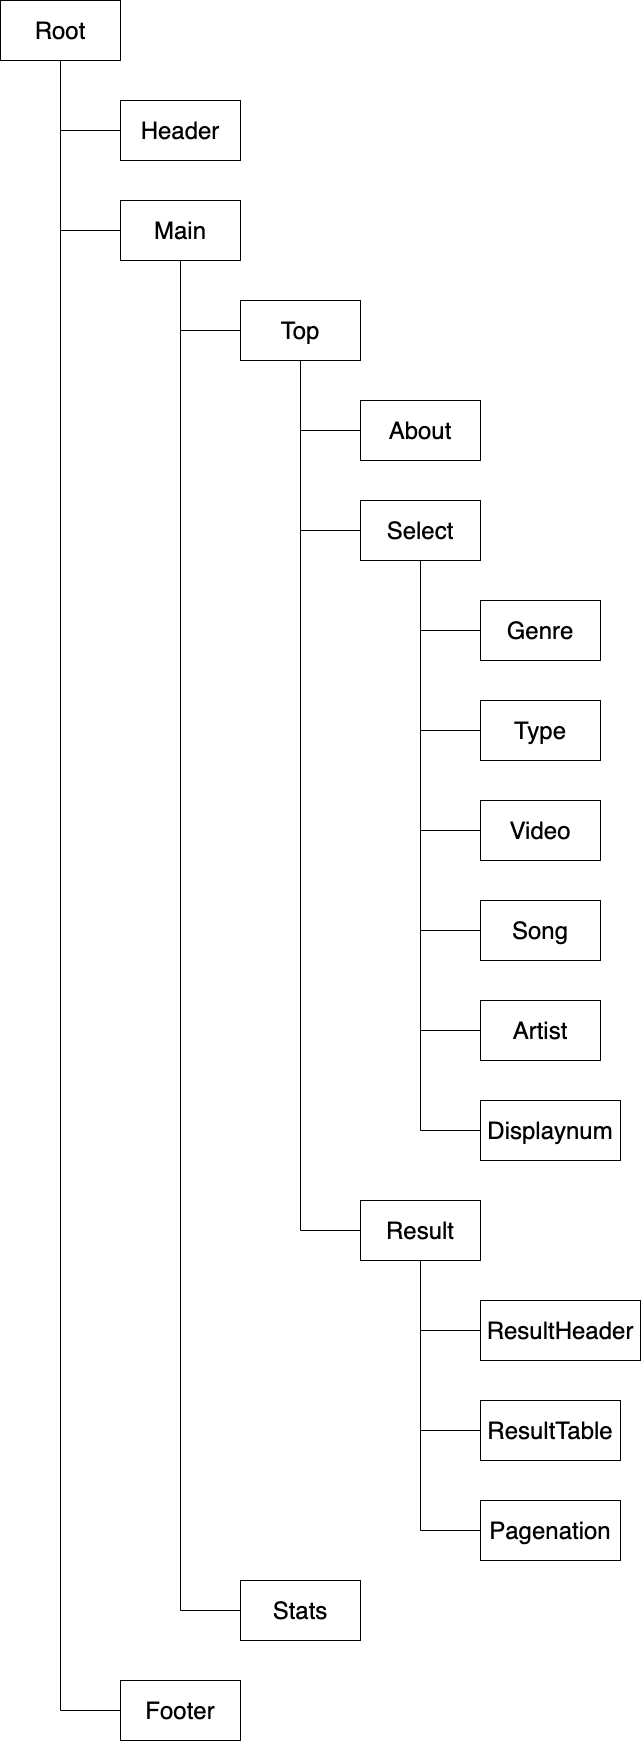

The diagram above was exported from draw.io. Its source (the exported page's mxGraphModel, read from the mxfile embedded in the PNG):
<mxGraphModel dx="2318" dy="1742" grid="1" gridSize="10" guides="1" tooltips="1" connect="1" arrows="1" fold="1" page="1" pageScale="1" pageWidth="827" pageHeight="1169" math="0" shadow="0">
  <root>
    <mxCell id="0" />
    <mxCell id="1" parent="0" />
    <mxCell id="x_tk3Eq_ubys9nP0Vp90-4" style="edgeStyle=orthogonalEdgeStyle;rounded=0;orthogonalLoop=1;jettySize=auto;html=1;exitX=0.5;exitY=1;exitDx=0;exitDy=0;entryX=0;entryY=0.5;entryDx=0;entryDy=0;endArrow=none;endFill=0;" parent="1" source="x_tk3Eq_ubys9nP0Vp90-1" target="x_tk3Eq_ubys9nP0Vp90-2" edge="1">
      <mxGeometry relative="1" as="geometry" />
    </mxCell>
    <mxCell id="x_tk3Eq_ubys9nP0Vp90-6" style="edgeStyle=orthogonalEdgeStyle;rounded=0;orthogonalLoop=1;jettySize=auto;html=1;exitX=0.5;exitY=1;exitDx=0;exitDy=0;entryX=0;entryY=0.5;entryDx=0;entryDy=0;endArrow=none;endFill=0;" parent="1" source="x_tk3Eq_ubys9nP0Vp90-1" target="x_tk3Eq_ubys9nP0Vp90-5" edge="1">
      <mxGeometry relative="1" as="geometry" />
    </mxCell>
    <mxCell id="x_tk3Eq_ubys9nP0Vp90-1" value="&lt;font style=&quot;font-size: 24px&quot;&gt;Root&lt;/font&gt;" style="rounded=0;whiteSpace=wrap;html=1;" parent="1" vertex="1">
      <mxGeometry x="80" y="160" width="120" height="60" as="geometry" />
    </mxCell>
    <mxCell id="x_tk3Eq_ubys9nP0Vp90-2" value="&lt;font style=&quot;font-size: 24px&quot;&gt;Header&lt;/font&gt;" style="rounded=0;whiteSpace=wrap;html=1;" parent="1" vertex="1">
      <mxGeometry x="200" y="260" width="120" height="60" as="geometry" />
    </mxCell>
    <mxCell id="x_tk3Eq_ubys9nP0Vp90-9" style="edgeStyle=orthogonalEdgeStyle;rounded=0;orthogonalLoop=1;jettySize=auto;html=1;exitX=0.5;exitY=1;exitDx=0;exitDy=0;entryX=0;entryY=0.5;entryDx=0;entryDy=0;endArrow=none;endFill=0;" parent="1" source="x_tk3Eq_ubys9nP0Vp90-5" target="x_tk3Eq_ubys9nP0Vp90-7" edge="1">
      <mxGeometry relative="1" as="geometry" />
    </mxCell>
    <mxCell id="x_tk3Eq_ubys9nP0Vp90-5" value="&lt;span style=&quot;font-size: 24px&quot;&gt;Main&lt;/span&gt;" style="rounded=0;whiteSpace=wrap;html=1;" parent="1" vertex="1">
      <mxGeometry x="200" y="360" width="120" height="60" as="geometry" />
    </mxCell>
    <mxCell id="x_tk3Eq_ubys9nP0Vp90-10" style="edgeStyle=orthogonalEdgeStyle;rounded=0;orthogonalLoop=1;jettySize=auto;html=1;exitX=0.5;exitY=1;exitDx=0;exitDy=0;entryX=0;entryY=0.5;entryDx=0;entryDy=0;endArrow=none;endFill=0;" parent="1" source="x_tk3Eq_ubys9nP0Vp90-7" target="x_tk3Eq_ubys9nP0Vp90-8" edge="1">
      <mxGeometry relative="1" as="geometry" />
    </mxCell>
    <mxCell id="x_tk3Eq_ubys9nP0Vp90-12" style="edgeStyle=orthogonalEdgeStyle;rounded=0;orthogonalLoop=1;jettySize=auto;html=1;exitX=0.5;exitY=1;exitDx=0;exitDy=0;entryX=0;entryY=0.5;entryDx=0;entryDy=0;endArrow=none;endFill=0;" parent="1" source="x_tk3Eq_ubys9nP0Vp90-7" target="x_tk3Eq_ubys9nP0Vp90-11" edge="1">
      <mxGeometry relative="1" as="geometry" />
    </mxCell>
    <mxCell id="x_tk3Eq_ubys9nP0Vp90-7" value="&lt;font style=&quot;font-size: 24px&quot;&gt;Top&lt;/font&gt;" style="rounded=0;whiteSpace=wrap;html=1;" parent="1" vertex="1">
      <mxGeometry x="320" y="460" width="120" height="60" as="geometry" />
    </mxCell>
    <mxCell id="x_tk3Eq_ubys9nP0Vp90-8" value="&lt;font style=&quot;font-size: 24px&quot;&gt;About&lt;/font&gt;" style="rounded=0;whiteSpace=wrap;html=1;" parent="1" vertex="1">
      <mxGeometry x="440" y="560" width="120" height="60" as="geometry" />
    </mxCell>
    <mxCell id="x_tk3Eq_ubys9nP0Vp90-19" style="edgeStyle=orthogonalEdgeStyle;rounded=0;orthogonalLoop=1;jettySize=auto;html=1;exitX=0.5;exitY=1;exitDx=0;exitDy=0;entryX=0;entryY=0.5;entryDx=0;entryDy=0;endArrow=none;endFill=0;" parent="1" source="x_tk3Eq_ubys9nP0Vp90-11" target="x_tk3Eq_ubys9nP0Vp90-13" edge="1">
      <mxGeometry relative="1" as="geometry" />
    </mxCell>
    <mxCell id="x_tk3Eq_ubys9nP0Vp90-20" style="edgeStyle=orthogonalEdgeStyle;rounded=0;orthogonalLoop=1;jettySize=auto;html=1;exitX=0.5;exitY=1;exitDx=0;exitDy=0;entryX=0;entryY=0.5;entryDx=0;entryDy=0;endArrow=none;endFill=0;" parent="1" source="x_tk3Eq_ubys9nP0Vp90-11" target="x_tk3Eq_ubys9nP0Vp90-14" edge="1">
      <mxGeometry relative="1" as="geometry" />
    </mxCell>
    <mxCell id="x_tk3Eq_ubys9nP0Vp90-11" value="&lt;font style=&quot;font-size: 24px&quot;&gt;Select&lt;/font&gt;" style="rounded=0;whiteSpace=wrap;html=1;" parent="1" vertex="1">
      <mxGeometry x="440" y="660" width="120" height="60" as="geometry" />
    </mxCell>
    <mxCell id="x_tk3Eq_ubys9nP0Vp90-13" value="&lt;font style=&quot;font-size: 24px&quot;&gt;Genre&lt;/font&gt;" style="rounded=0;whiteSpace=wrap;html=1;" parent="1" vertex="1">
      <mxGeometry x="560" y="760" width="120" height="60" as="geometry" />
    </mxCell>
    <mxCell id="x_tk3Eq_ubys9nP0Vp90-14" value="&lt;font style=&quot;font-size: 24px&quot;&gt;Type&lt;/font&gt;" style="rounded=0;whiteSpace=wrap;html=1;" parent="1" vertex="1">
      <mxGeometry x="560" y="860" width="120" height="60" as="geometry" />
    </mxCell>
    <mxCell id="x_tk3Eq_ubys9nP0Vp90-21" style="edgeStyle=orthogonalEdgeStyle;rounded=0;orthogonalLoop=1;jettySize=auto;html=1;exitX=0;exitY=0.5;exitDx=0;exitDy=0;endArrow=none;endFill=0;" parent="1" source="x_tk3Eq_ubys9nP0Vp90-15" edge="1">
      <mxGeometry relative="1" as="geometry">
        <mxPoint x="500" y="720" as="targetPoint" />
      </mxGeometry>
    </mxCell>
    <mxCell id="x_tk3Eq_ubys9nP0Vp90-15" value="&lt;font style=&quot;font-size: 24px&quot;&gt;Video&lt;br&gt;&lt;/font&gt;" style="rounded=0;whiteSpace=wrap;html=1;" parent="1" vertex="1">
      <mxGeometry x="560" y="960" width="120" height="60" as="geometry" />
    </mxCell>
    <mxCell id="x_tk3Eq_ubys9nP0Vp90-22" style="edgeStyle=orthogonalEdgeStyle;rounded=0;orthogonalLoop=1;jettySize=auto;html=1;exitX=0;exitY=0.5;exitDx=0;exitDy=0;endArrow=none;endFill=0;" parent="1" source="x_tk3Eq_ubys9nP0Vp90-16" edge="1">
      <mxGeometry relative="1" as="geometry">
        <mxPoint x="500" y="720" as="targetPoint" />
      </mxGeometry>
    </mxCell>
    <mxCell id="x_tk3Eq_ubys9nP0Vp90-16" value="&lt;font style=&quot;font-size: 24px&quot;&gt;Song&lt;/font&gt;" style="rounded=0;whiteSpace=wrap;html=1;" parent="1" vertex="1">
      <mxGeometry x="560" y="1060" width="120" height="60" as="geometry" />
    </mxCell>
    <mxCell id="x_tk3Eq_ubys9nP0Vp90-23" style="edgeStyle=orthogonalEdgeStyle;rounded=0;orthogonalLoop=1;jettySize=auto;html=1;exitX=0;exitY=0.5;exitDx=0;exitDy=0;entryX=0.5;entryY=1;entryDx=0;entryDy=0;endArrow=none;endFill=0;" parent="1" source="x_tk3Eq_ubys9nP0Vp90-17" target="x_tk3Eq_ubys9nP0Vp90-11" edge="1">
      <mxGeometry relative="1" as="geometry" />
    </mxCell>
    <mxCell id="x_tk3Eq_ubys9nP0Vp90-17" value="&lt;font style=&quot;font-size: 24px&quot;&gt;Artist&lt;/font&gt;" style="rounded=0;whiteSpace=wrap;html=1;" parent="1" vertex="1">
      <mxGeometry x="560" y="1160" width="120" height="60" as="geometry" />
    </mxCell>
    <mxCell id="x_tk3Eq_ubys9nP0Vp90-24" style="edgeStyle=orthogonalEdgeStyle;rounded=0;orthogonalLoop=1;jettySize=auto;html=1;exitX=0;exitY=0.5;exitDx=0;exitDy=0;endArrow=none;endFill=0;" parent="1" source="x_tk3Eq_ubys9nP0Vp90-18" edge="1">
      <mxGeometry relative="1" as="geometry">
        <mxPoint x="500" y="720" as="targetPoint" />
      </mxGeometry>
    </mxCell>
    <mxCell id="x_tk3Eq_ubys9nP0Vp90-18" value="&lt;font style=&quot;font-size: 24px&quot;&gt;Displaynum&lt;/font&gt;" style="rounded=0;whiteSpace=wrap;html=1;" parent="1" vertex="1">
      <mxGeometry x="560" y="1260" width="140" height="60" as="geometry" />
    </mxCell>
    <mxCell id="x_tk3Eq_ubys9nP0Vp90-26" style="edgeStyle=orthogonalEdgeStyle;rounded=0;orthogonalLoop=1;jettySize=auto;html=1;exitX=0;exitY=0.5;exitDx=0;exitDy=0;entryX=0.5;entryY=1;entryDx=0;entryDy=0;endArrow=none;endFill=0;" parent="1" source="x_tk3Eq_ubys9nP0Vp90-25" target="x_tk3Eq_ubys9nP0Vp90-7" edge="1">
      <mxGeometry relative="1" as="geometry" />
    </mxCell>
    <mxCell id="QBs1iHRrsbSauBDho1xj-6" style="edgeStyle=orthogonalEdgeStyle;rounded=0;orthogonalLoop=1;jettySize=auto;html=1;exitX=0.5;exitY=1;exitDx=0;exitDy=0;entryX=0;entryY=0.5;entryDx=0;entryDy=0;endArrow=none;endFill=0;" edge="1" parent="1" source="x_tk3Eq_ubys9nP0Vp90-25" target="QBs1iHRrsbSauBDho1xj-1">
      <mxGeometry relative="1" as="geometry" />
    </mxCell>
    <mxCell id="x_tk3Eq_ubys9nP0Vp90-25" value="&lt;font style=&quot;font-size: 24px&quot;&gt;Result&lt;/font&gt;" style="rounded=0;whiteSpace=wrap;html=1;" parent="1" vertex="1">
      <mxGeometry x="440" y="1360" width="120" height="60" as="geometry" />
    </mxCell>
    <mxCell id="x_tk3Eq_ubys9nP0Vp90-28" style="edgeStyle=orthogonalEdgeStyle;rounded=0;orthogonalLoop=1;jettySize=auto;html=1;exitX=0;exitY=0.5;exitDx=0;exitDy=0;endArrow=none;endFill=0;" parent="1" source="x_tk3Eq_ubys9nP0Vp90-27" target="x_tk3Eq_ubys9nP0Vp90-5" edge="1">
      <mxGeometry relative="1" as="geometry" />
    </mxCell>
    <mxCell id="x_tk3Eq_ubys9nP0Vp90-27" value="&lt;font style=&quot;font-size: 24px&quot;&gt;Stats&lt;/font&gt;" style="rounded=0;whiteSpace=wrap;html=1;" parent="1" vertex="1">
      <mxGeometry x="320" y="1740" width="120" height="60" as="geometry" />
    </mxCell>
    <mxCell id="x_tk3Eq_ubys9nP0Vp90-30" style="edgeStyle=orthogonalEdgeStyle;rounded=0;orthogonalLoop=1;jettySize=auto;html=1;exitX=0;exitY=0.5;exitDx=0;exitDy=0;entryX=0.5;entryY=1;entryDx=0;entryDy=0;endArrow=none;endFill=0;" parent="1" source="x_tk3Eq_ubys9nP0Vp90-29" target="x_tk3Eq_ubys9nP0Vp90-1" edge="1">
      <mxGeometry relative="1" as="geometry" />
    </mxCell>
    <mxCell id="x_tk3Eq_ubys9nP0Vp90-29" value="&lt;font style=&quot;font-size: 24px&quot;&gt;Footer&lt;/font&gt;" style="rounded=0;whiteSpace=wrap;html=1;" parent="1" vertex="1">
      <mxGeometry x="200" y="1840" width="120" height="60" as="geometry" />
    </mxCell>
    <mxCell id="QBs1iHRrsbSauBDho1xj-1" value="&lt;font style=&quot;font-size: 24px&quot;&gt;ResultHeader&lt;/font&gt;" style="rounded=0;whiteSpace=wrap;html=1;" vertex="1" parent="1">
      <mxGeometry x="560" y="1460" width="160" height="60" as="geometry" />
    </mxCell>
    <mxCell id="QBs1iHRrsbSauBDho1xj-7" style="edgeStyle=orthogonalEdgeStyle;rounded=0;orthogonalLoop=1;jettySize=auto;html=1;exitX=0;exitY=0.5;exitDx=0;exitDy=0;endArrow=none;endFill=0;entryX=0.5;entryY=1;entryDx=0;entryDy=0;" edge="1" parent="1" source="QBs1iHRrsbSauBDho1xj-2" target="x_tk3Eq_ubys9nP0Vp90-25">
      <mxGeometry relative="1" as="geometry">
        <mxPoint x="500" y="1410" as="targetPoint" />
      </mxGeometry>
    </mxCell>
    <mxCell id="QBs1iHRrsbSauBDho1xj-2" value="&lt;span style=&quot;font-size: 24px&quot;&gt;ResultTable&lt;/span&gt;" style="rounded=0;whiteSpace=wrap;html=1;" vertex="1" parent="1">
      <mxGeometry x="560" y="1560" width="140" height="60" as="geometry" />
    </mxCell>
    <mxCell id="QBs1iHRrsbSauBDho1xj-8" style="edgeStyle=orthogonalEdgeStyle;rounded=0;orthogonalLoop=1;jettySize=auto;html=1;exitX=0;exitY=0.5;exitDx=0;exitDy=0;entryX=0.5;entryY=1;entryDx=0;entryDy=0;endArrow=none;endFill=0;" edge="1" parent="1" source="QBs1iHRrsbSauBDho1xj-3" target="x_tk3Eq_ubys9nP0Vp90-25">
      <mxGeometry relative="1" as="geometry" />
    </mxCell>
    <mxCell id="QBs1iHRrsbSauBDho1xj-3" value="&lt;font style=&quot;font-size: 24px&quot;&gt;Pagenation&lt;/font&gt;" style="rounded=0;whiteSpace=wrap;html=1;" vertex="1" parent="1">
      <mxGeometry x="560" y="1660" width="140" height="60" as="geometry" />
    </mxCell>
  </root>
</mxGraphModel>